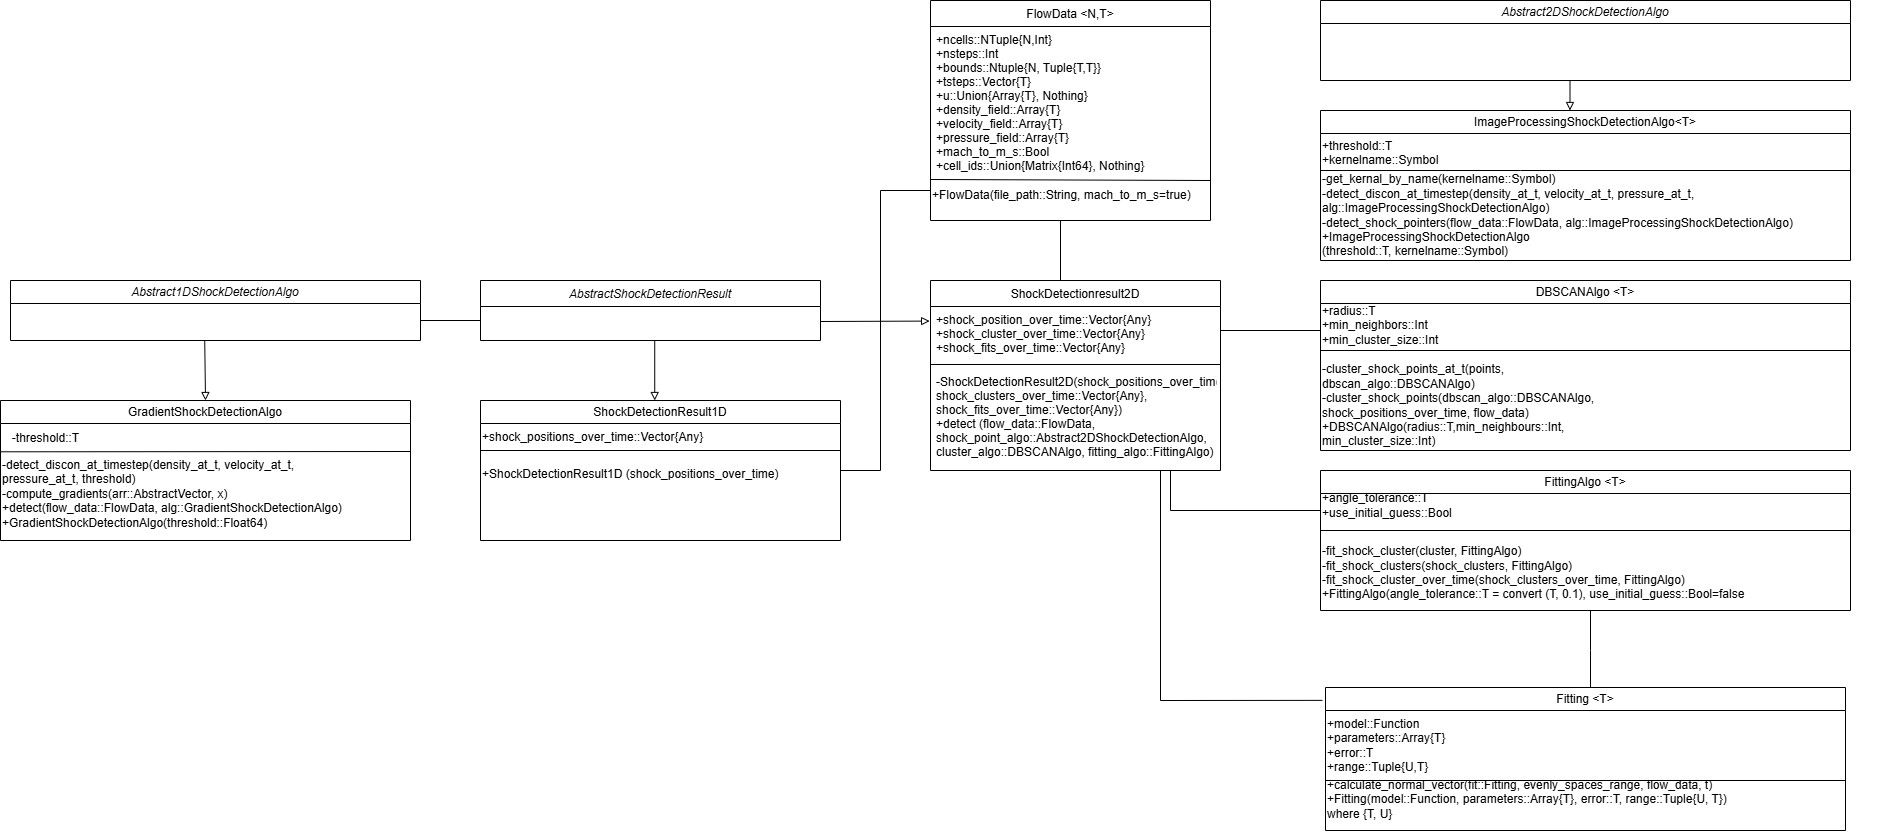

The diagram above was exported from draw.io. Its source (the exported page's mxGraphModel, read from the mxfile embedded in the PNG):
<mxGraphModel dx="4302" dy="2904" grid="1" gridSize="10" guides="1" tooltips="1" connect="1" arrows="1" fold="1" page="1" pageScale="1" pageWidth="3300" pageHeight="2339" math="0" shadow="0">
  <root>
    <mxCell id="WIyWlLk6GJQsqaUBKTNV-0" />
    <mxCell id="WIyWlLk6GJQsqaUBKTNV-1" parent="WIyWlLk6GJQsqaUBKTNV-0" />
    <mxCell id="zkfFHV4jXpPFQw0GAbJ--0" value="FlowData &lt;N,T&gt;" style="swimlane;fontStyle=0;align=center;verticalAlign=top;childLayout=stackLayout;horizontal=1;startSize=26;horizontalStack=0;resizeParent=1;resizeLast=0;collapsible=1;marginBottom=0;rounded=0;shadow=0;strokeWidth=1;" parent="WIyWlLk6GJQsqaUBKTNV-1" vertex="1">
      <mxGeometry x="290" y="-60" width="280" height="220" as="geometry">
        <mxRectangle x="230" y="140" width="160" height="26" as="alternateBounds" />
      </mxGeometry>
    </mxCell>
    <mxCell id="zkfFHV4jXpPFQw0GAbJ--3" value="+ncells::NTuple{N,Int}&#10;+nsteps::Int&#10;+bounds::Ntuple{N, Tuple{T,T}}&#10;+tsteps::Vector{T}&#10;+u::Union{Array{T}, Nothing}&#10;+density_field::Array{T}&#10;+velocity_field::Array{T}&#10;+pressure_field::Array{T}&#10;+mach_to_m_s::Bool&#10;+cell_ids::Union{Matrix{Int64}, Nothing}" style="text;align=left;verticalAlign=top;spacingLeft=4;spacingRight=4;overflow=hidden;rotatable=0;points=[[0,0.5],[1,0.5]];portConstraint=eastwest;rounded=0;shadow=0;html=0;" parent="zkfFHV4jXpPFQw0GAbJ--0" vertex="1">
      <mxGeometry y="26" width="280" height="154" as="geometry" />
    </mxCell>
    <mxCell id="js40RToca1tuR4frAI-J-1" value="" style="endArrow=none;html=1;rounded=0;entryX=1;entryY=0;entryDx=0;entryDy=0;" parent="zkfFHV4jXpPFQw0GAbJ--0" target="js40RToca1tuR4frAI-J-5" edge="1">
      <mxGeometry width="50" height="50" relative="1" as="geometry">
        <mxPoint y="179" as="sourcePoint" />
        <mxPoint x="490" y="180" as="targetPoint" />
      </mxGeometry>
    </mxCell>
    <mxCell id="js40RToca1tuR4frAI-J-5" value="+FlowData(file_path::String, mach_to_m_s=true)" style="text;html=1;align=left;verticalAlign=middle;whiteSpace=wrap;rounded=0;" parent="zkfFHV4jXpPFQw0GAbJ--0" vertex="1">
      <mxGeometry y="180" width="280" height="30" as="geometry" />
    </mxCell>
    <mxCell id="zkfFHV4jXpPFQw0GAbJ--13" value="AbstractShockDetectionResult" style="swimlane;fontStyle=2;align=center;verticalAlign=top;childLayout=stackLayout;horizontal=1;startSize=26;horizontalStack=0;resizeParent=1;resizeLast=0;collapsible=1;marginBottom=0;rounded=0;shadow=0;strokeWidth=1;" parent="WIyWlLk6GJQsqaUBKTNV-1" vertex="1">
      <mxGeometry x="-160" y="220" width="340" height="60" as="geometry">
        <mxRectangle x="340" y="380" width="170" height="26" as="alternateBounds" />
      </mxGeometry>
    </mxCell>
    <mxCell id="zkfFHV4jXpPFQw0GAbJ--17" value="ShockDetectionresult2D" style="swimlane;fontStyle=0;align=center;verticalAlign=top;childLayout=stackLayout;horizontal=1;startSize=26;horizontalStack=0;resizeParent=1;resizeLast=0;collapsible=1;marginBottom=0;rounded=0;shadow=0;strokeWidth=1;" parent="WIyWlLk6GJQsqaUBKTNV-1" vertex="1">
      <mxGeometry x="290" y="220" width="290" height="190" as="geometry">
        <mxRectangle x="550" y="140" width="160" height="26" as="alternateBounds" />
      </mxGeometry>
    </mxCell>
    <mxCell id="zkfFHV4jXpPFQw0GAbJ--20" value="+shock_position_over_time::Vector{Any}&#10;+shock_cluster_over_time::Vector{Any}&#10;+shock_fits_over_time::Vector{Any}" style="text;align=left;verticalAlign=top;spacingLeft=4;spacingRight=4;overflow=hidden;rotatable=0;points=[[0,0.5],[1,0.5]];portConstraint=eastwest;rounded=0;shadow=0;html=0;" parent="zkfFHV4jXpPFQw0GAbJ--17" vertex="1">
      <mxGeometry y="26" width="290" height="54" as="geometry" />
    </mxCell>
    <mxCell id="zkfFHV4jXpPFQw0GAbJ--23" value="" style="line;html=1;strokeWidth=1;align=left;verticalAlign=middle;spacingTop=-1;spacingLeft=3;spacingRight=3;rotatable=0;labelPosition=right;points=[];portConstraint=eastwest;" parent="zkfFHV4jXpPFQw0GAbJ--17" vertex="1">
      <mxGeometry y="80" width="290" height="8" as="geometry" />
    </mxCell>
    <mxCell id="zkfFHV4jXpPFQw0GAbJ--24" value="-ShockDetectionResult2D(shock_positions_over_time::Vector{Any}, &#10;shock_clusters_over_time::Vector{Any}, &#10;shock_fits_over_time::Vector{Any})&#10;+detect (flow_data::FlowData, &#10;shock_point_algo::Abstract2DShockDetectionAlgo,&#10;cluster_algo::DBSCANAlgo, fitting_algo::FittingAlgo)" style="text;align=left;verticalAlign=top;spacingLeft=4;spacingRight=4;overflow=hidden;rotatable=0;points=[[0,0.5],[1,0.5]];portConstraint=eastwest;" parent="zkfFHV4jXpPFQw0GAbJ--17" vertex="1">
      <mxGeometry y="88" width="290" height="100" as="geometry" />
    </mxCell>
    <mxCell id="js40RToca1tuR4frAI-J-6" value="" style="endArrow=none;html=1;rounded=0;" parent="WIyWlLk6GJQsqaUBKTNV-1" edge="1">
      <mxGeometry width="50" height="50" relative="1" as="geometry">
        <mxPoint x="420" y="160" as="sourcePoint" />
        <mxPoint x="420" y="220" as="targetPoint" />
      </mxGeometry>
    </mxCell>
    <mxCell id="js40RToca1tuR4frAI-J-12" value="" style="endArrow=block;html=1;rounded=0;fontColor=#FFFFFF;endFill=0;" parent="WIyWlLk6GJQsqaUBKTNV-1" edge="1">
      <mxGeometry width="50" height="50" relative="1" as="geometry">
        <mxPoint x="14.230000000000004" y="280" as="sourcePoint" />
        <mxPoint x="14.230000000000004" y="340" as="targetPoint" />
        <Array as="points" />
      </mxGeometry>
    </mxCell>
    <mxCell id="js40RToca1tuR4frAI-J-13" value="&lt;span style=&quot;font-weight: 400;&quot;&gt;&lt;i&gt;Abstract2DShockDetectionAlgo&lt;/i&gt;&lt;/span&gt;" style="swimlane;whiteSpace=wrap;html=1;" parent="WIyWlLk6GJQsqaUBKTNV-1" vertex="1">
      <mxGeometry x="680" y="-60" width="530" height="80" as="geometry" />
    </mxCell>
    <mxCell id="js40RToca1tuR4frAI-J-15" value="&lt;span style=&quot;font-weight: 400;&quot;&gt;ImageProcessingShockDetectionAlgo&amp;lt;T&amp;gt;&lt;/span&gt;" style="swimlane;whiteSpace=wrap;html=1;" parent="WIyWlLk6GJQsqaUBKTNV-1" vertex="1">
      <mxGeometry x="680" y="50" width="530" height="150" as="geometry" />
    </mxCell>
    <mxCell id="js40RToca1tuR4frAI-J-18" value="+threshold::T&lt;div&gt;+kernelname::Symbol&lt;/div&gt;&lt;div style=&quot;&quot;&gt;&lt;br&gt;&lt;/div&gt;" style="text;html=1;align=left;verticalAlign=middle;resizable=0;points=[];autosize=1;strokeColor=none;fillColor=none;" parent="js40RToca1tuR4frAI-J-15" vertex="1">
      <mxGeometry y="20" width="140" height="60" as="geometry" />
    </mxCell>
    <mxCell id="js40RToca1tuR4frAI-J-23" value="" style="endArrow=none;html=1;rounded=0;" parent="js40RToca1tuR4frAI-J-15" edge="1">
      <mxGeometry width="50" height="50" relative="1" as="geometry">
        <mxPoint x="530" y="60" as="sourcePoint" />
        <mxPoint y="60" as="targetPoint" />
        <Array as="points">
          <mxPoint x="200" y="60" />
        </Array>
      </mxGeometry>
    </mxCell>
    <mxCell id="js40RToca1tuR4frAI-J-22" value="&lt;div&gt;&lt;div style=&quot;&quot;&gt;&lt;span style=&quot;background-color: initial;&quot;&gt;-get_kernal_by_name(kernelname::Symbol)&lt;/span&gt;&lt;/div&gt;&lt;div style=&quot;&quot;&gt;&lt;span style=&quot;background-color: initial;&quot;&gt;-detect_discon_at_timestep(density_at_t, velocity_at_t, pressure_at_t, alg::ImageProcessingShockDetectionAlgo)&lt;br&gt;&lt;/span&gt;&lt;/div&gt;&lt;/div&gt;&lt;div style=&quot;&quot;&gt;&lt;span style=&quot;background-color: initial;&quot;&gt;-detect_shock_pointers(flow_data::FlowData, alg::ImageProcessingShockDetectionAlgo)&lt;br&gt;&lt;/span&gt;+ImageProcessingShockDetectionAlgo&lt;div&gt;(threshold::T, kernelname::Symbol)&lt;/div&gt;&lt;/div&gt;" style="text;html=1;align=left;verticalAlign=middle;whiteSpace=wrap;rounded=0;" parent="js40RToca1tuR4frAI-J-15" vertex="1">
      <mxGeometry y="70" width="530" height="70" as="geometry" />
    </mxCell>
    <mxCell id="js40RToca1tuR4frAI-J-25" value="&lt;span style=&quot;font-weight: normal;&quot;&gt;DBSCANAlgo &amp;lt;T&amp;gt;&lt;/span&gt;" style="swimlane;whiteSpace=wrap;html=1;" parent="WIyWlLk6GJQsqaUBKTNV-1" vertex="1">
      <mxGeometry x="680" y="220" width="530" height="170" as="geometry" />
    </mxCell>
    <mxCell id="js40RToca1tuR4frAI-J-26" value="+radius::T&lt;div&gt;+min_neighbors::Int&lt;br&gt;+min_cluster_size::Int&lt;/div&gt;" style="text;html=1;align=left;verticalAlign=middle;whiteSpace=wrap;rounded=0;spacing=2;spacingTop=0;spacingLeft=0;" parent="js40RToca1tuR4frAI-J-25" vertex="1">
      <mxGeometry y="30" width="120" height="30" as="geometry" />
    </mxCell>
    <mxCell id="js40RToca1tuR4frAI-J-27" value="" style="endArrow=none;html=1;rounded=0;" parent="js40RToca1tuR4frAI-J-25" edge="1">
      <mxGeometry width="50" height="50" relative="1" as="geometry">
        <mxPoint y="70" as="sourcePoint" />
        <mxPoint x="530" y="70" as="targetPoint" />
      </mxGeometry>
    </mxCell>
    <mxCell id="js40RToca1tuR4frAI-J-28" value="-cluster_shock_points_at_t(points, dbscan_algo::DBSCANAlgo)&lt;div&gt;-cluster_shock_points(dbscan_algo::DBSCANAlgo, shock_positions_over_time, flow_data)&lt;/div&gt;&lt;div&gt;+DBSCANAlgo(radius::T,min_neighbours::Int,&lt;br&gt;min_cluster_size::Int)&lt;/div&gt;" style="text;html=1;align=left;verticalAlign=middle;whiteSpace=wrap;rounded=0;" parent="js40RToca1tuR4frAI-J-25" vertex="1">
      <mxGeometry y="70" width="280" height="110" as="geometry" />
    </mxCell>
    <mxCell id="js40RToca1tuR4frAI-J-33" value="" style="endArrow=block;html=1;rounded=0;endFill=0;" parent="WIyWlLk6GJQsqaUBKTNV-1" edge="1">
      <mxGeometry width="50" height="50" relative="1" as="geometry">
        <mxPoint x="929.5" y="20" as="sourcePoint" />
        <mxPoint x="929.5" y="50" as="targetPoint" />
      </mxGeometry>
    </mxCell>
    <mxCell id="js40RToca1tuR4frAI-J-34" value="" style="endArrow=none;html=1;rounded=0;" parent="WIyWlLk6GJQsqaUBKTNV-1" edge="1">
      <mxGeometry width="50" height="50" relative="1" as="geometry">
        <mxPoint x="580" y="270" as="sourcePoint" />
        <mxPoint x="680" y="270" as="targetPoint" />
      </mxGeometry>
    </mxCell>
    <mxCell id="js40RToca1tuR4frAI-J-36" value="&lt;span style=&quot;font-weight: normal;&quot;&gt;FittingAlgo &amp;lt;T&amp;gt;&lt;/span&gt;" style="swimlane;whiteSpace=wrap;html=1;" parent="WIyWlLk6GJQsqaUBKTNV-1" vertex="1">
      <mxGeometry x="680" y="410" width="530" height="140" as="geometry" />
    </mxCell>
    <mxCell id="js40RToca1tuR4frAI-J-37" value="" style="endArrow=none;html=1;rounded=0;" parent="js40RToca1tuR4frAI-J-36" edge="1">
      <mxGeometry width="50" height="50" relative="1" as="geometry">
        <mxPoint y="60" as="sourcePoint" />
        <mxPoint x="530" y="60" as="targetPoint" />
      </mxGeometry>
    </mxCell>
    <mxCell id="js40RToca1tuR4frAI-J-38" value="+angle_tolerance::T&lt;br&gt;+use_initial_guess::Bool" style="text;html=1;align=left;verticalAlign=middle;whiteSpace=wrap;rounded=0;" parent="js40RToca1tuR4frAI-J-36" vertex="1">
      <mxGeometry y="10" width="60" height="49" as="geometry" />
    </mxCell>
    <mxCell id="js40RToca1tuR4frAI-J-41" value="&lt;div&gt;&lt;br&gt;&lt;/div&gt;&lt;div&gt;&lt;br&gt;&lt;/div&gt;&lt;div&gt;&lt;br&gt;&lt;/div&gt;&lt;div&gt;-fit_shock_cluster(cluster, FittingAlgo)&lt;/div&gt;&lt;div&gt;-fit_shock_clusters(shock_clusters, FittingAlgo)&lt;/div&gt;&lt;div&gt;-fit_shock_cluster_over_time(shock_clusters_over_time, FittingAlgo)&lt;/div&gt;&lt;div&gt;&lt;span style=&quot;background-color: initial;&quot;&gt;+FittingAlgo(angle_tolerance::T = convert (T, 0.1), use_initial_guess::Bool=false&lt;/span&gt;&lt;br&gt;&lt;/div&gt;" style="text;html=1;align=left;verticalAlign=middle;whiteSpace=wrap;rounded=0;" parent="js40RToca1tuR4frAI-J-36" vertex="1">
      <mxGeometry y="70" width="570" height="22" as="geometry" />
    </mxCell>
    <mxCell id="js40RToca1tuR4frAI-J-44" value="" style="endArrow=none;html=1;rounded=0;" parent="WIyWlLk6GJQsqaUBKTNV-1" edge="1">
      <mxGeometry width="50" height="50" relative="1" as="geometry">
        <mxPoint x="530" y="410" as="sourcePoint" />
        <mxPoint x="530" y="450" as="targetPoint" />
      </mxGeometry>
    </mxCell>
    <mxCell id="js40RToca1tuR4frAI-J-45" value="" style="endArrow=none;html=1;rounded=0;" parent="WIyWlLk6GJQsqaUBKTNV-1" edge="1">
      <mxGeometry width="50" height="50" relative="1" as="geometry">
        <mxPoint x="530" y="450" as="sourcePoint" />
        <mxPoint x="680" y="450" as="targetPoint" />
      </mxGeometry>
    </mxCell>
    <mxCell id="js40RToca1tuR4frAI-J-46" value="&lt;span style=&quot;font-weight: normal;&quot;&gt;Fitting &amp;lt;T&amp;gt;&lt;/span&gt;" style="swimlane;whiteSpace=wrap;html=1;" parent="WIyWlLk6GJQsqaUBKTNV-1" vertex="1">
      <mxGeometry x="685" y="627" width="520" height="143" as="geometry" />
    </mxCell>
    <mxCell id="js40RToca1tuR4frAI-J-47" value="+model::Function&lt;br&gt;+parameters::Array{T}&lt;br&gt;+error::T&lt;br&gt;&lt;div style=&quot;&quot;&gt;&lt;span style=&quot;background-color: initial;&quot;&gt;+range::Tuple{U,T}&lt;/span&gt;&lt;/div&gt;" style="text;html=1;align=left;verticalAlign=middle;whiteSpace=wrap;rounded=0;" parent="js40RToca1tuR4frAI-J-46" vertex="1">
      <mxGeometry y="43" width="60" height="30" as="geometry" />
    </mxCell>
    <mxCell id="js40RToca1tuR4frAI-J-48" value="" style="endArrow=none;html=1;rounded=0;" parent="js40RToca1tuR4frAI-J-46" edge="1">
      <mxGeometry width="50" height="50" relative="1" as="geometry">
        <mxPoint y="93" as="sourcePoint" />
        <mxPoint x="520" y="93" as="targetPoint" />
      </mxGeometry>
    </mxCell>
    <mxCell id="js40RToca1tuR4frAI-J-49" value="+calculate_normal_vector(fit::Fitting, evenly_spaces_range, flow_data, t)&lt;br&gt;+&lt;span style=&quot;background-color: initial;&quot;&gt;Fitting(model::Function, parameters::Array{T}, error::T, range::Tuple{U, T}) where {T, U}&lt;/span&gt;&lt;p&gt;&lt;/p&gt;" style="text;html=1;align=left;verticalAlign=middle;whiteSpace=wrap;rounded=0;" parent="js40RToca1tuR4frAI-J-46" vertex="1">
      <mxGeometry y="103" width="410" height="30" as="geometry" />
    </mxCell>
    <mxCell id="js40RToca1tuR4frAI-J-51" value="" style="endArrow=none;html=1;rounded=0;" parent="WIyWlLk6GJQsqaUBKTNV-1" edge="1">
      <mxGeometry width="50" height="50" relative="1" as="geometry">
        <mxPoint x="950" y="550" as="sourcePoint" />
        <mxPoint x="950" y="627" as="targetPoint" />
        <Array as="points">
          <mxPoint x="950" y="590" />
        </Array>
      </mxGeometry>
    </mxCell>
    <mxCell id="js40RToca1tuR4frAI-J-52" value="" style="endArrow=block;html=1;rounded=0;endFill=0;entryX=-0.003;entryY=0.27;entryDx=0;entryDy=0;entryPerimeter=0;" parent="WIyWlLk6GJQsqaUBKTNV-1" target="zkfFHV4jXpPFQw0GAbJ--20" edge="1">
      <mxGeometry width="50" height="50" relative="1" as="geometry">
        <mxPoint x="180" y="261" as="sourcePoint" />
        <mxPoint x="280" y="260" as="targetPoint" />
        <Array as="points" />
      </mxGeometry>
    </mxCell>
    <mxCell id="js40RToca1tuR4frAI-J-58" value="" style="endArrow=none;html=1;rounded=0;" parent="WIyWlLk6GJQsqaUBKTNV-1" edge="1">
      <mxGeometry width="50" height="50" relative="1" as="geometry">
        <mxPoint x="520" y="640" as="sourcePoint" />
        <mxPoint x="520" y="410" as="targetPoint" />
      </mxGeometry>
    </mxCell>
    <mxCell id="js40RToca1tuR4frAI-J-59" value="" style="endArrow=none;html=1;rounded=0;entryX=-0.006;entryY=0.09;entryDx=0;entryDy=0;entryPerimeter=0;" parent="WIyWlLk6GJQsqaUBKTNV-1" target="js40RToca1tuR4frAI-J-46" edge="1">
      <mxGeometry width="50" height="50" relative="1" as="geometry">
        <mxPoint x="520" y="640" as="sourcePoint" />
        <mxPoint x="640" y="640" as="targetPoint" />
      </mxGeometry>
    </mxCell>
    <mxCell id="js40RToca1tuR4frAI-J-63" value="&lt;span style=&quot;font-weight: normal;&quot;&gt;ShockDetectionResult1D&lt;/span&gt;" style="swimlane;whiteSpace=wrap;html=1;startSize=23;" parent="WIyWlLk6GJQsqaUBKTNV-1" vertex="1">
      <mxGeometry x="-160" y="340" width="360" height="140" as="geometry" />
    </mxCell>
    <mxCell id="js40RToca1tuR4frAI-J-64" value="" style="endArrow=none;html=1;rounded=0;fontSize=12;startSize=8;endSize=8;curved=1;" parent="js40RToca1tuR4frAI-J-63" edge="1">
      <mxGeometry width="50" height="50" relative="1" as="geometry">
        <mxPoint y="50" as="sourcePoint" />
        <mxPoint x="360" y="50" as="targetPoint" />
      </mxGeometry>
    </mxCell>
    <mxCell id="js40RToca1tuR4frAI-J-65" value="&lt;font style=&quot;font-size: 12px;&quot;&gt;+shock_positions_over_time::Vector{Any}&lt;/font&gt;" style="text;html=1;align=left;verticalAlign=middle;whiteSpace=wrap;rounded=0;fontSize=16;" parent="js40RToca1tuR4frAI-J-63" vertex="1">
      <mxGeometry y="20" width="60" height="30" as="geometry" />
    </mxCell>
    <mxCell id="js40RToca1tuR4frAI-J-66" value="+ShockDetectionResult1D (shock_positions_over_time)" style="text;whiteSpace=wrap;html=1;" parent="js40RToca1tuR4frAI-J-63" vertex="1">
      <mxGeometry y="60" width="360" height="90" as="geometry" />
    </mxCell>
    <mxCell id="js40RToca1tuR4frAI-J-68" value="&lt;span style=&quot;font-weight: normal;&quot;&gt;&lt;i&gt;Abstract1DShockDetectionAlgo&lt;/i&gt;&lt;/span&gt;" style="swimlane;whiteSpace=wrap;html=1;" parent="WIyWlLk6GJQsqaUBKTNV-1" vertex="1">
      <mxGeometry x="-630" y="220" width="410" height="60" as="geometry" />
    </mxCell>
    <mxCell id="js40RToca1tuR4frAI-J-69" value="" style="endArrow=none;html=1;rounded=0;" parent="WIyWlLk6GJQsqaUBKTNV-1" edge="1">
      <mxGeometry width="50" height="50" relative="1" as="geometry">
        <mxPoint x="-220" y="260" as="sourcePoint" />
        <mxPoint x="-160" y="260" as="targetPoint" />
      </mxGeometry>
    </mxCell>
    <mxCell id="js40RToca1tuR4frAI-J-70" value="&lt;span style=&quot;font-weight: normal;&quot;&gt;GradientShockDetectionAlgo&lt;/span&gt;" style="swimlane;whiteSpace=wrap;html=1;" parent="WIyWlLk6GJQsqaUBKTNV-1" vertex="1">
      <mxGeometry x="-640" y="340" width="410" height="140" as="geometry" />
    </mxCell>
    <mxCell id="js40RToca1tuR4frAI-J-71" value="&lt;font style=&quot;font-size: 12px;&quot;&gt;-threshold::T&lt;/font&gt;" style="text;html=1;align=center;verticalAlign=middle;resizable=0;points=[];autosize=1;strokeColor=none;fillColor=none;fontSize=16;" parent="js40RToca1tuR4frAI-J-70" vertex="1">
      <mxGeometry y="21" width="90" height="30" as="geometry" />
    </mxCell>
    <mxCell id="js40RToca1tuR4frAI-J-72" value="" style="endArrow=none;html=1;rounded=0;fontSize=12;startSize=8;endSize=8;curved=1;" parent="js40RToca1tuR4frAI-J-70" edge="1">
      <mxGeometry width="50" height="50" relative="1" as="geometry">
        <mxPoint y="51.30000000000001" as="sourcePoint" />
        <mxPoint x="410" y="51" as="targetPoint" />
      </mxGeometry>
    </mxCell>
    <mxCell id="js40RToca1tuR4frAI-J-73" value="&lt;div&gt;&lt;span style=&quot;background-color: initial;&quot;&gt;-&lt;/span&gt;&lt;span style=&quot;background-color: initial;&quot;&gt;detect_discon_at_timestep(density_at_t, velocity_at_t, pressure_at_t, threshold)&lt;/span&gt;&lt;span style=&quot;background-color: initial;&quot;&gt;&lt;br&gt;-&lt;/span&gt;&lt;span style=&quot;background-color: initial;&quot;&gt;compute_gradients(arr::AbstractVector, x)&lt;/span&gt;&lt;/div&gt;&lt;div&gt;&lt;span style=&quot;background-color: initial;&quot;&gt;+detect(flow_data::FlowData, alg::GradientShockDetectionAlgo)&lt;/span&gt;&lt;br&gt;&lt;/div&gt;+GradientShockDetectionAlgo(threshold::Float64)" style="text;whiteSpace=wrap;html=1;" parent="js40RToca1tuR4frAI-J-70" vertex="1">
      <mxGeometry y="51" width="370" height="40" as="geometry" />
    </mxCell>
    <mxCell id="js40RToca1tuR4frAI-J-74" value="" style="endArrow=block;html=1;rounded=0;endFill=0;entryX=0.5;entryY=0;entryDx=0;entryDy=0;" parent="WIyWlLk6GJQsqaUBKTNV-1" target="js40RToca1tuR4frAI-J-70" edge="1">
      <mxGeometry width="50" height="50" relative="1" as="geometry">
        <mxPoint x="-435.77" y="280" as="sourcePoint" />
        <mxPoint x="-435.77" y="323" as="targetPoint" />
      </mxGeometry>
    </mxCell>
    <mxCell id="js40RToca1tuR4frAI-J-75" value="" style="endArrow=none;html=1;rounded=0;" parent="WIyWlLk6GJQsqaUBKTNV-1" edge="1">
      <mxGeometry width="50" height="50" relative="1" as="geometry">
        <mxPoint x="199.99999999999997" y="410" as="sourcePoint" />
        <mxPoint x="240" y="410" as="targetPoint" />
      </mxGeometry>
    </mxCell>
    <mxCell id="js40RToca1tuR4frAI-J-76" value="" style="endArrow=none;html=1;rounded=0;" parent="WIyWlLk6GJQsqaUBKTNV-1" edge="1">
      <mxGeometry width="50" height="50" relative="1" as="geometry">
        <mxPoint x="240" y="130" as="sourcePoint" />
        <mxPoint x="240" y="410" as="targetPoint" />
      </mxGeometry>
    </mxCell>
    <mxCell id="js40RToca1tuR4frAI-J-77" value="" style="endArrow=none;html=1;rounded=0;" parent="WIyWlLk6GJQsqaUBKTNV-1" edge="1">
      <mxGeometry width="50" height="50" relative="1" as="geometry">
        <mxPoint x="240" y="130" as="sourcePoint" />
        <mxPoint x="290" y="130" as="targetPoint" />
      </mxGeometry>
    </mxCell>
  </root>
</mxGraphModel>